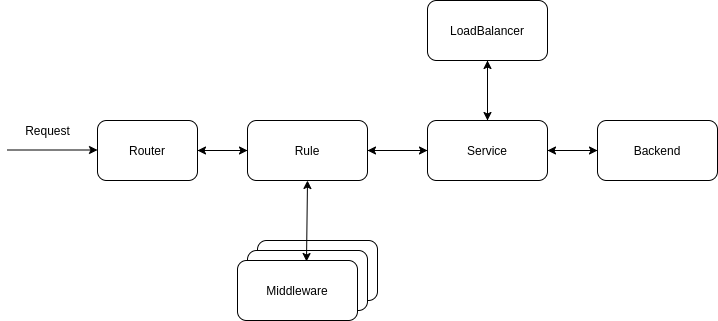

The diagram above was exported from draw.io. Its source (the exported page's mxGraphModel, read from the mxfile embedded in the PNG):
<mxGraphModel dx="1662" dy="801" grid="1" gridSize="10" guides="1" tooltips="1" connect="1" arrows="1" fold="1" page="1" pageScale="1" pageWidth="850" pageHeight="1100" math="0" shadow="0">
  <root>
    <mxCell id="0" />
    <mxCell id="1" parent="0" />
    <mxCell id="oklltIavpaUjIhDB0x1r-1" value="" style="endArrow=classic;html=1;" parent="1" edge="1">
      <mxGeometry width="50" height="50" relative="1" as="geometry">
        <mxPoint x="50" y="389.5" as="sourcePoint" />
        <mxPoint x="140" y="389.5" as="targetPoint" />
      </mxGeometry>
    </mxCell>
    <mxCell id="oklltIavpaUjIhDB0x1r-12" style="edgeStyle=orthogonalEdgeStyle;rounded=0;orthogonalLoop=1;jettySize=auto;html=1;exitX=1;exitY=0.5;exitDx=0;exitDy=0;entryX=0;entryY=0.5;entryDx=0;entryDy=0;" parent="1" source="oklltIavpaUjIhDB0x1r-2" target="oklltIavpaUjIhDB0x1r-11" edge="1">
      <mxGeometry relative="1" as="geometry" />
    </mxCell>
    <mxCell id="lhs8lnqZimCwimAj3Fot-3" style="edgeStyle=orthogonalEdgeStyle;rounded=0;orthogonalLoop=1;jettySize=auto;html=1;entryX=1;entryY=0.5;entryDx=0;entryDy=0;" edge="1" parent="1" source="oklltIavpaUjIhDB0x1r-2" target="lhs8lnqZimCwimAj3Fot-1">
      <mxGeometry relative="1" as="geometry" />
    </mxCell>
    <mxCell id="oklltIavpaUjIhDB0x1r-2" value="Rule" style="rounded=1;whiteSpace=wrap;html=1;" parent="1" vertex="1">
      <mxGeometry x="290" y="360" width="120" height="60" as="geometry" />
    </mxCell>
    <mxCell id="oklltIavpaUjIhDB0x1r-6" value="Middleware" style="rounded=1;whiteSpace=wrap;html=1;" parent="1" vertex="1">
      <mxGeometry x="300" y="480" width="120" height="60" as="geometry" />
    </mxCell>
    <mxCell id="oklltIavpaUjIhDB0x1r-9" value="Middleware" style="rounded=1;whiteSpace=wrap;html=1;" parent="1" vertex="1">
      <mxGeometry x="290" y="490" width="120" height="60" as="geometry" />
    </mxCell>
    <mxCell id="oklltIavpaUjIhDB0x1r-10" value="Middleware" style="rounded=1;whiteSpace=wrap;html=1;" parent="1" vertex="1">
      <mxGeometry x="280" y="500" width="120" height="60" as="geometry" />
    </mxCell>
    <mxCell id="oklltIavpaUjIhDB0x1r-4" value="" style="endArrow=classic;startArrow=classic;html=1;entryX=0.5;entryY=1;entryDx=0;entryDy=0;exitX=0.575;exitY=0.017;exitDx=0;exitDy=0;exitPerimeter=0;" parent="1" source="oklltIavpaUjIhDB0x1r-10" target="oklltIavpaUjIhDB0x1r-2" edge="1">
      <mxGeometry width="50" height="50" relative="1" as="geometry">
        <mxPoint x="750" y="440" as="sourcePoint" />
        <mxPoint x="800" y="390" as="targetPoint" />
      </mxGeometry>
    </mxCell>
    <mxCell id="oklltIavpaUjIhDB0x1r-13" style="edgeStyle=orthogonalEdgeStyle;rounded=0;orthogonalLoop=1;jettySize=auto;html=1;" parent="1" source="oklltIavpaUjIhDB0x1r-11" target="oklltIavpaUjIhDB0x1r-2" edge="1">
      <mxGeometry relative="1" as="geometry" />
    </mxCell>
    <mxCell id="oklltIavpaUjIhDB0x1r-15" style="edgeStyle=orthogonalEdgeStyle;rounded=0;orthogonalLoop=1;jettySize=auto;html=1;entryX=0.5;entryY=1;entryDx=0;entryDy=0;" parent="1" source="oklltIavpaUjIhDB0x1r-11" target="oklltIavpaUjIhDB0x1r-14" edge="1">
      <mxGeometry relative="1" as="geometry" />
    </mxCell>
    <mxCell id="oklltIavpaUjIhDB0x1r-18" style="edgeStyle=orthogonalEdgeStyle;rounded=0;orthogonalLoop=1;jettySize=auto;html=1;" parent="1" source="oklltIavpaUjIhDB0x1r-11" target="oklltIavpaUjIhDB0x1r-17" edge="1">
      <mxGeometry relative="1" as="geometry" />
    </mxCell>
    <mxCell id="oklltIavpaUjIhDB0x1r-11" value="Service" style="rounded=1;whiteSpace=wrap;html=1;" parent="1" vertex="1">
      <mxGeometry x="470" y="360" width="120" height="60" as="geometry" />
    </mxCell>
    <mxCell id="oklltIavpaUjIhDB0x1r-16" style="edgeStyle=orthogonalEdgeStyle;rounded=0;orthogonalLoop=1;jettySize=auto;html=1;" parent="1" source="oklltIavpaUjIhDB0x1r-14" target="oklltIavpaUjIhDB0x1r-11" edge="1">
      <mxGeometry relative="1" as="geometry" />
    </mxCell>
    <mxCell id="oklltIavpaUjIhDB0x1r-14" value="LoadBalancer" style="rounded=1;whiteSpace=wrap;html=1;" parent="1" vertex="1">
      <mxGeometry x="470" y="240" width="120" height="60" as="geometry" />
    </mxCell>
    <mxCell id="oklltIavpaUjIhDB0x1r-19" style="edgeStyle=orthogonalEdgeStyle;rounded=0;orthogonalLoop=1;jettySize=auto;html=1;" parent="1" source="oklltIavpaUjIhDB0x1r-17" target="oklltIavpaUjIhDB0x1r-11" edge="1">
      <mxGeometry relative="1" as="geometry" />
    </mxCell>
    <mxCell id="oklltIavpaUjIhDB0x1r-17" value="Backend" style="rounded=1;whiteSpace=wrap;html=1;" parent="1" vertex="1">
      <mxGeometry x="640" y="360" width="120" height="60" as="geometry" />
    </mxCell>
    <mxCell id="oklltIavpaUjIhDB0x1r-20" value="Request" style="text;html=1;align=center;verticalAlign=middle;resizable=0;points=[];autosize=1;" parent="1" vertex="1">
      <mxGeometry x="60" y="360" width="60" height="20" as="geometry" />
    </mxCell>
    <mxCell id="lhs8lnqZimCwimAj3Fot-2" style="edgeStyle=orthogonalEdgeStyle;rounded=0;orthogonalLoop=1;jettySize=auto;html=1;entryX=0;entryY=0.5;entryDx=0;entryDy=0;" edge="1" parent="1" source="lhs8lnqZimCwimAj3Fot-1" target="oklltIavpaUjIhDB0x1r-2">
      <mxGeometry relative="1" as="geometry" />
    </mxCell>
    <mxCell id="lhs8lnqZimCwimAj3Fot-1" value="Router" style="rounded=1;whiteSpace=wrap;html=1;" vertex="1" parent="1">
      <mxGeometry x="140" y="360" width="100" height="60" as="geometry" />
    </mxCell>
  </root>
</mxGraphModel>